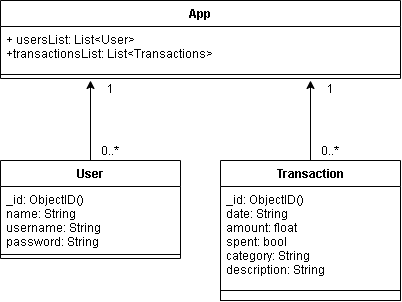

The diagram above was exported from draw.io. Its source (the exported page's mxGraphModel, read from the mxfile embedded in the PNG):
<mxGraphModel dx="981" dy="526" grid="1" gridSize="10" guides="1" tooltips="1" connect="1" arrows="1" fold="1" page="1" pageScale="1" pageWidth="1169" pageHeight="827" math="0" shadow="0">
  <root>
    <mxCell id="0" />
    <mxCell id="1" parent="0" />
    <mxCell id="eeLNffSmearpjA58s3Vn-5" value="User" style="swimlane;fontStyle=1;align=center;verticalAlign=top;childLayout=stackLayout;horizontal=1;startSize=26;horizontalStack=0;resizeParent=1;resizeParentMax=0;resizeLast=0;collapsible=1;marginBottom=0;" parent="1" vertex="1">
      <mxGeometry x="200" y="240" width="180" height="98" as="geometry" />
    </mxCell>
    <mxCell id="eeLNffSmearpjA58s3Vn-6" value="_id: ObjectID()&#10;name: String&#10;username: String&#10;password: String" style="text;strokeColor=none;fillColor=none;align=left;verticalAlign=top;spacingLeft=4;spacingRight=4;overflow=hidden;rotatable=0;points=[[0,0.5],[1,0.5]];portConstraint=eastwest;" parent="eeLNffSmearpjA58s3Vn-5" vertex="1">
      <mxGeometry y="26" width="180" height="64" as="geometry" />
    </mxCell>
    <mxCell id="eeLNffSmearpjA58s3Vn-7" value="" style="line;strokeWidth=1;fillColor=none;align=left;verticalAlign=middle;spacingTop=-1;spacingLeft=3;spacingRight=3;rotatable=0;labelPosition=right;points=[];portConstraint=eastwest;" parent="eeLNffSmearpjA58s3Vn-5" vertex="1">
      <mxGeometry y="90" width="180" height="8" as="geometry" />
    </mxCell>
    <mxCell id="eeLNffSmearpjA58s3Vn-9" value="App" style="swimlane;fontStyle=1;align=center;verticalAlign=top;childLayout=stackLayout;horizontal=1;startSize=26;horizontalStack=0;resizeParent=1;resizeParentMax=0;resizeLast=0;collapsible=1;marginBottom=0;" parent="1" vertex="1">
      <mxGeometry x="200" y="80" width="400" height="78" as="geometry" />
    </mxCell>
    <mxCell id="eeLNffSmearpjA58s3Vn-10" value="+ usersList: List&lt;User&gt;&#10;+transactionsList: List&lt;Transactions&gt;" style="text;strokeColor=none;fillColor=none;align=left;verticalAlign=top;spacingLeft=4;spacingRight=4;overflow=hidden;rotatable=0;points=[[0,0.5],[1,0.5]];portConstraint=eastwest;" parent="eeLNffSmearpjA58s3Vn-9" vertex="1">
      <mxGeometry y="26" width="400" height="44" as="geometry" />
    </mxCell>
    <mxCell id="eeLNffSmearpjA58s3Vn-11" value="" style="line;strokeWidth=1;fillColor=none;align=left;verticalAlign=middle;spacingTop=-1;spacingLeft=3;spacingRight=3;rotatable=0;labelPosition=right;points=[];portConstraint=eastwest;" parent="eeLNffSmearpjA58s3Vn-9" vertex="1">
      <mxGeometry y="70" width="400" height="8" as="geometry" />
    </mxCell>
    <mxCell id="24CwVcMQRrH3TrgXInar-2" value="Transaction" style="swimlane;fontStyle=1;align=center;verticalAlign=top;childLayout=stackLayout;horizontal=1;startSize=26;horizontalStack=0;resizeParent=1;resizeParentMax=0;resizeLast=0;collapsible=1;marginBottom=0;" parent="1" vertex="1">
      <mxGeometry x="420" y="240" width="180" height="140" as="geometry" />
    </mxCell>
    <mxCell id="24CwVcMQRrH3TrgXInar-3" value="_id: ObjectID()&#10;date: String&#10;amount: float&#10;spent: bool&#10;category: String&#10;description: String" style="text;strokeColor=none;fillColor=none;align=left;verticalAlign=top;spacingLeft=4;spacingRight=4;overflow=hidden;rotatable=0;points=[[0,0.5],[1,0.5]];portConstraint=eastwest;" parent="24CwVcMQRrH3TrgXInar-2" vertex="1">
      <mxGeometry y="26" width="180" height="104" as="geometry" />
    </mxCell>
    <mxCell id="24CwVcMQRrH3TrgXInar-9" value="" style="text;fillColor=none;align=left;verticalAlign=top;spacingLeft=4;spacingRight=4;overflow=hidden;rotatable=0;points=[[0,0.5],[1,0.5]];portConstraint=eastwest;strokeColor=#000000;" parent="24CwVcMQRrH3TrgXInar-2" vertex="1">
      <mxGeometry y="130" width="180" height="10" as="geometry" />
    </mxCell>
    <mxCell id="bTSdHxSoHqjaAxXvXrr8-5" value="0..*" style="text;html=1;strokeColor=none;fillColor=none;align=center;verticalAlign=middle;whiteSpace=wrap;rounded=0;" parent="1" vertex="1">
      <mxGeometry x="510" y="220" width="40" height="20" as="geometry" />
    </mxCell>
    <mxCell id="D_ao149E2iFDBtGnPxYG-1" value="0..*" style="text;html=1;strokeColor=none;fillColor=none;align=center;verticalAlign=middle;whiteSpace=wrap;rounded=0;" vertex="1" parent="1">
      <mxGeometry x="290" y="220" width="40" height="20" as="geometry" />
    </mxCell>
    <mxCell id="D_ao149E2iFDBtGnPxYG-3" value="" style="endArrow=classic;html=1;exitX=0.5;exitY=0;exitDx=0;exitDy=0;" edge="1" parent="1" source="eeLNffSmearpjA58s3Vn-5">
      <mxGeometry width="50" height="50" relative="1" as="geometry">
        <mxPoint x="290" y="240" as="sourcePoint" />
        <mxPoint x="290" y="160" as="targetPoint" />
      </mxGeometry>
    </mxCell>
    <mxCell id="D_ao149E2iFDBtGnPxYG-6" value="" style="endArrow=classic;html=1;exitX=0.5;exitY=0;exitDx=0;exitDy=0;" edge="1" parent="1" source="24CwVcMQRrH3TrgXInar-2">
      <mxGeometry width="50" height="50" relative="1" as="geometry">
        <mxPoint x="510" y="240" as="sourcePoint" />
        <mxPoint x="510" y="160" as="targetPoint" />
      </mxGeometry>
    </mxCell>
    <mxCell id="D_ao149E2iFDBtGnPxYG-7" value="1" style="text;html=1;strokeColor=none;fillColor=none;align=center;verticalAlign=middle;whiteSpace=wrap;rounded=0;" vertex="1" parent="1">
      <mxGeometry x="290" y="158" width="40" height="20" as="geometry" />
    </mxCell>
    <mxCell id="D_ao149E2iFDBtGnPxYG-8" value="1" style="text;html=1;strokeColor=none;fillColor=none;align=center;verticalAlign=middle;whiteSpace=wrap;rounded=0;" vertex="1" parent="1">
      <mxGeometry x="510" y="158" width="40" height="20" as="geometry" />
    </mxCell>
  </root>
</mxGraphModel>